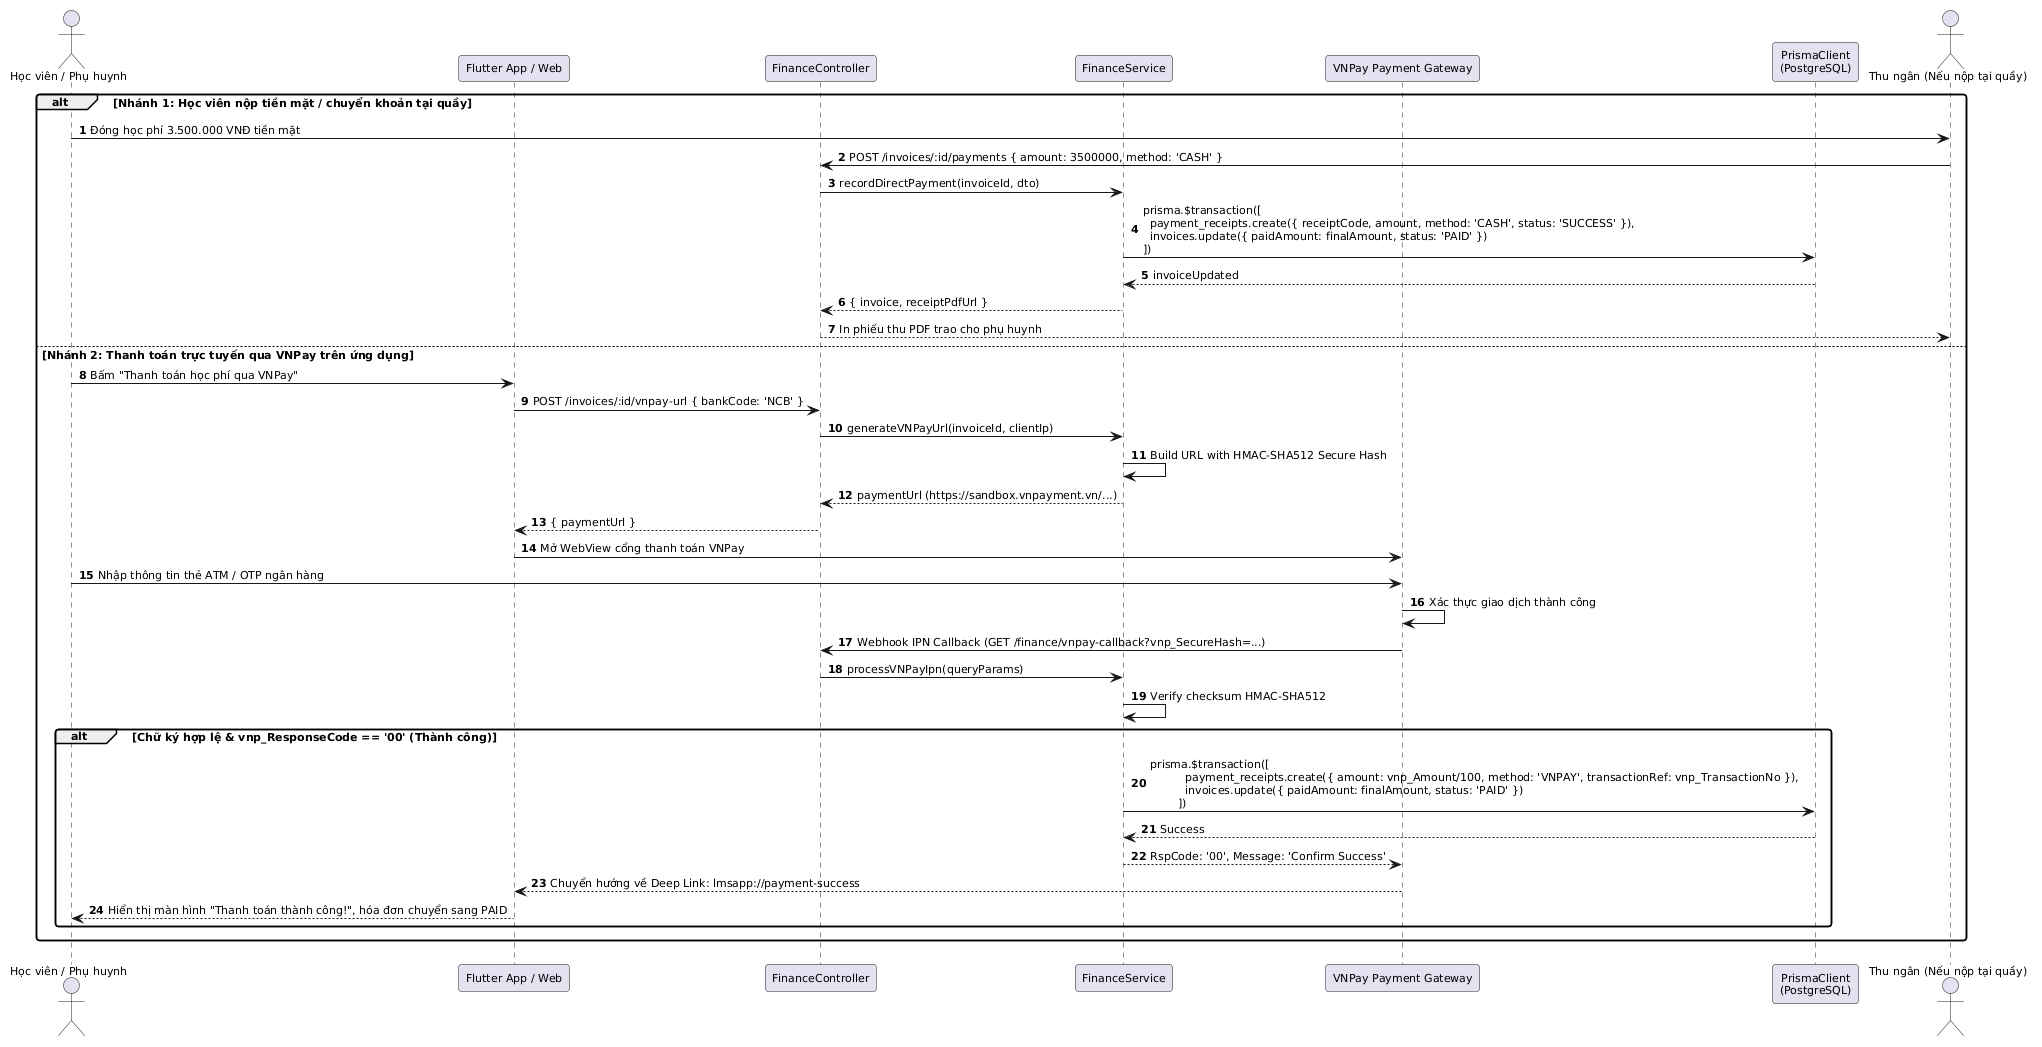

The diagram above was rendered by PlantUML. Its source (embedded in the PNG):
@startuml
skinparam shadowing false
skinparam roundcorner 6
skinparam defaultFontName "Segoe UI"
skinparam defaultFontSize 11
autonumber

actor "Học viên / Phụ huynh" as User
participant "Flutter App / Web" as App
participant "FinanceController" as FinCtrl
participant "FinanceService" as FinSvc
participant "VNPay Payment Gateway" as VNPay
participant "PrismaClient\n(PostgreSQL)" as DB
actor "Thu ngân (Nếu nộp tại quầy)" as Cashier

alt Nhánh 1: Học viên nộp tiền mặt / chuyển khoản tại quầy
    User -> Cashier: Đóng học phí 3.500.000 VNĐ tiền mặt
    Cashier -> FinCtrl: POST /invoices/:id/payments { amount: 3500000, method: 'CASH' }
    FinCtrl -> FinSvc: recordDirectPayment(invoiceId, dto)
    FinSvc -> DB: prisma.$transaction([\n  payment_receipts.create({ receiptCode, amount, method: 'CASH', status: 'SUCCESS' }),\n  invoices.update({ paidAmount: finalAmount, status: 'PAID' })\n])
    DB --> FinSvc: invoiceUpdated
    FinSvc --> FinCtrl: { invoice, receiptPdfUrl }
    FinCtrl --> Cashier: In phiếu thu PDF trao cho phụ huynh
else Nhánh 2: Thanh toán trực tuyến qua VNPay trên ứng dụng
    User -> App: Bấm "Thanh toán học phí qua VNPay"
    App -> FinCtrl: POST /invoices/:id/vnpay-url { bankCode: 'NCB' }
    FinCtrl -> FinSvc: generateVNPayUrl(invoiceId, clientIp)
    FinSvc -> FinSvc: Build URL with HMAC-SHA512 Secure Hash
    FinSvc --> FinCtrl: paymentUrl (https://sandbox.vnpayment.vn/...)
    FinCtrl --> App: { paymentUrl }
    App -> VNPay: Mở WebView cổng thanh toán VNPay
    User -> VNPay: Nhập thông tin thẻ ATM / OTP ngân hàng
    VNPay -> VNPay: Xác thực giao dịch thành công
    
    VNPay -> FinCtrl: Webhook IPN Callback (GET /finance/vnpay-callback?vnp_SecureHash=...)
    FinCtrl -> FinSvc: processVNPayIpn(queryParams)
    FinSvc -> FinSvc: Verify checksum HMAC-SHA512
    
    alt Chữ ký hợp lệ & vnp_ResponseCode == '00' (Thành công)
        FinSvc -> DB: prisma.$transaction([\n          payment_receipts.create({ amount: vnp_Amount/100, method: 'VNPAY', transactionRef: vnp_TransactionNo }),\n          invoices.update({ paidAmount: finalAmount, status: 'PAID' })\n        ])
        DB --> FinSvc: Success
        FinSvc --> VNPay: RspCode: '00', Message: 'Confirm Success'
        VNPay --> App: Chuyển hướng về Deep Link: lmsapp://payment-success
        App --> User: Hiển thị màn hình "Thanh toán thành công!", hóa đơn chuyển sang PAID
    end
end
@enduml